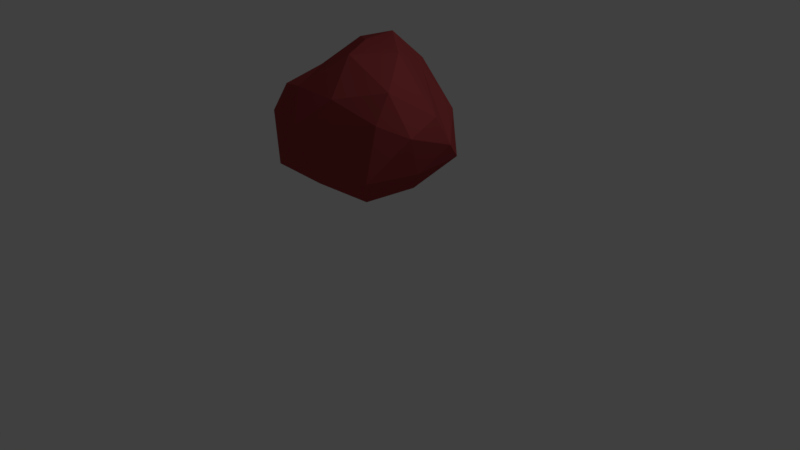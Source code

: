 # Source: Medium_Asteroid.blend  (saved by Blender 2.78.0; exported with 4.5.12 LTS)
import bpy
from mathutils import Matrix  # noqa: F401  (used for matrix-valued properties, if any)

bpy.ops.wm.read_factory_settings(use_empty=True)
scene = bpy.context.scene
scene.name = 'Scene'

# ---- collections
col_collection_1 = bpy.data.collections.new('Collection 1'); scene.collection.children.link(col_collection_1)

# ---- materials (node trees are filled in below, after node groups)
mat_material_001 = bpy.data.materials.new('Material.001')
mat_material_001.alpha_threshold = 0.0
mat_material_001.use_transparent_shadow = False
mat_material_001.diffuse_color = (0.3672, 0.05685, 0.06039, 1.0)
mat_material_001.specular_color = (0.08353, 0.03319, 0.03193)
mat_material_001.roughness = 0.5

# ---- material node trees

# ---- world
world_world = bpy.data.worlds.new('World'); scene.world = world_world
world_world.color = (0.05088, 0.05088, 0.05088)
world_world.use_sun_shadow = False
world_world.sun_shadow_jitter_overblur = 0.0
world_world.cycles.sampling_method = 'MANUAL'

# ---- cameras
cam_camera = bpy.data.cameras.new('Camera')
cam_camera.clip_end = 100.0
cam_camera.lens = 35.0
cam_camera.sensor_width = 32.0
cam_camera.sensor_height = 18.0
cam_camera.ortho_scale = 7.314
cam_camera.dof.focus_distance = 0.0
cam_camera.dof.aperture_fstop = 128.0

# ---- lights
light_lamp = bpy.data.lights.new('Lamp', 'POINT')
light_lamp.transmission_factor = 0.0
light_lamp.cutoff_distance = 30.0
light_lamp.energy = 100.0
light_lamp.shadow_buffer_clip_start = 1.001
light_lamp.shadow_soft_size = 0.1
light_lamp.shadow_maximum_resolution = 0.006
light_lamp.use_absolute_resolution = True

# ---- meshes
me_icosphere = bpy.data.meshes.new('Icosphere')
me_icosphere.from_pydata([(-0.1032, -0.02911, -0.8795), (0.6272, -0.5668, -0.4655), (-0.2764, -0.8506, -0.4472), (-0.8941, -0.08221, -0.3797), (-0.2828, 0.8029, -0.469), (0.7246, 0.5157, -0.458), (0.2602, -0.6396, 0.262), (-0.5875, -0.5019, 0.1926), (-0.4444, 0.5074, 0.4826), (0.1395, 0.6136, 0.3808), (0.8558, 0.08212, 0.07646), (-0.03067, 0.0303, 0.6277), (-0.2129, -0.3659, -0.6943), (0.281, -0.2661, -0.8516), (0.2025, -0.7657, -0.5258), (0.7222, -0.01144, -0.4951), (0.386, 0.2624, -0.8282), (-0.5492, -0.00748, -0.9042), (-0.6448, -0.4067, -0.5088), (-0.2607, 0.457, -0.8777), (-0.6582, 0.385, -0.5471), (0.2229, 0.4608, -0.5761), (0.9028, -0.2762, -0.02925), (0.8612, 0.2748, -0.2393), (-0.08084, -0.8013, -0.02516), (0.7027, -0.5073, 0.09548), (-0.7487, -0.3188, 0.02409), (-0.5523, -0.6922, -0.02383), (-0.5478, 0.6988, -0.003438), (-0.9093, 0.1561, -0.009246), (0.5041, 0.6738, -0.06465), (-0.01003, 0.8695, -0.01164), (0.7055, -0.3591, 0.3656), (-0.2912, -0.5778, 0.249), (-0.714, 0.02463, 0.2457), (-0.3025, 0.4962, 0.548), (0.2354, 0.4875, 0.3797), (0.142, -0.3244, 0.5867), (0.4299, 0.017, 0.5918), (-0.4253, -0.1533, 0.3636), (-0.3935, 0.2769, 0.5491), (0.01183, 0.3328, 0.6691)], [], [(0, 13, 12), (1, 13, 15), (0, 12, 17), (0, 17, 19), (0, 19, 16), (1, 15, 22), (2, 14, 24), (3, 18, 26), (4, 20, 28), (5, 21, 30), (1, 22, 25), (2, 24, 27), (3, 26, 29), (4, 28, 31), (5, 30, 23), (6, 32, 37), (7, 33, 39), (8, 34, 40), (9, 35, 41), (10, 36, 38), (38, 41, 11), (38, 36, 41), (36, 9, 41), (41, 40, 11), (41, 35, 40), (35, 8, 40), (40, 39, 11), (40, 34, 39), (34, 7, 39), (39, 37, 11), (39, 33, 37), (33, 6, 37), (37, 38, 11), (37, 32, 38), (32, 10, 38), (23, 36, 10), (23, 30, 36), (30, 9, 36), (31, 35, 9), (31, 28, 35), (28, 8, 35), (29, 34, 8), (29, 26, 34), (26, 7, 34), (27, 33, 7), (27, 24, 33), (24, 6, 33), (25, 32, 6), (25, 22, 32), (22, 10, 32), (30, 31, 9), (30, 21, 31), (21, 4, 31), (28, 29, 8), (28, 20, 29), (20, 3, 29), (26, 27, 7), (26, 18, 27), (18, 2, 27), (24, 25, 6), (24, 14, 25), (14, 1, 25), (22, 23, 10), (22, 15, 23), (15, 5, 23), (16, 21, 5), (16, 19, 21), (19, 4, 21), (19, 20, 4), (19, 17, 20), (17, 3, 20), (17, 18, 3), (17, 12, 18), (12, 2, 18), (15, 16, 5), (15, 13, 16), (13, 0, 16), (12, 14, 2), (12, 13, 14), (13, 1, 14)])
me_icosphere.materials.append(mat_material_001)
me_icosphere.use_remesh_preserve_volume = False
me_icosphere.use_remesh_preserve_attributes = False
me_icosphere.use_mirror_vertex_groups = False
me_icosphere.update()

# ---- objects
ob_lamp = bpy.data.objects.new('Lamp', light_lamp)
ob_camera = bpy.data.objects.new('Camera', cam_camera)
ob_medium_asteroid = bpy.data.objects.new('Medium Asteroid', me_icosphere)

# ---- transforms, parenting, visibility, modifiers, constraints
ob_lamp.location = (4.076, 1.005, 5.904)
ob_lamp.rotation_euler = (0.6503, 0.05522, 1.866)
ob_lamp.lock_rotations_4d = False
ob_lamp.empty_display_type = 'ARROWS'
ob_lamp.color = (0.0, 0.0, 0.0, 0.0)
ob_lamp.hide_viewport = True
ob_lamp.lineart.crease_threshold = 0.0
ob_camera.location = (7.481, -6.508, 5.344)
ob_camera.rotation_euler = (1.109, 0.0, 0.8149)
ob_camera.lock_rotations_4d = False
ob_camera.empty_display_type = 'ARROWS'
ob_camera.color = (0.0, 0.0, 0.0, 0.0)
ob_camera.hide_viewport = True
ob_camera.display_type = 'WIRE'
ob_camera.lineart.crease_threshold = 0.0
ob_medium_asteroid.location = (0.0, 0.0, 2.0)
ob_medium_asteroid.scale = (1.231, 1.231, 1.231)
ob_medium_asteroid.lineart.crease_threshold = 0.0

# ---- collection membership
col_collection_1.objects.link(ob_lamp)
col_collection_1.objects.link(ob_camera)
col_collection_1.objects.link(ob_medium_asteroid)

# ---- scene / render settings (as saved in the file)
scene.camera = ob_camera
scene.frame_start = 1; scene.frame_end = 250; scene.frame_set(1)
scene.render.engine = 'BLENDER_EEVEE_NEXT'
scene.render.resolution_percentage = 50
scene.render.dither_intensity = 0.0
scene.cycles.use_denoising = False
scene.cycles.samples = 128
scene.cycles.sampling_pattern = 'TABULATED_SOBOL'
scene.cycles.light_sampling_threshold = 0.0
scene.cycles.use_adaptive_sampling = False
scene.cycles.use_light_tree = False
scene.cycles.blur_glossy = 0.0
scene.cycles.sample_clamp_indirect = 0.0
scene.view_settings.view_transform = 'Standard'
bpy.context.view_layer.update()
